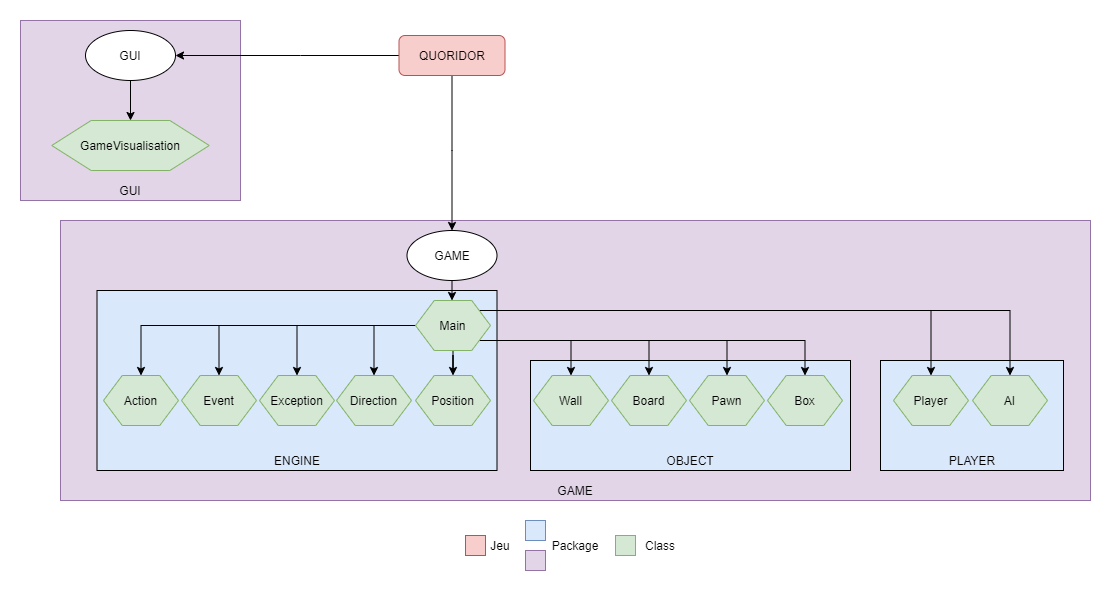

The diagram above was exported from draw.io. Its source (the exported page's mxGraphModel, read from the mxfile embedded in the PNG):
<mxGraphModel dx="1422" dy="822" grid="1" gridSize="10" guides="1" tooltips="1" connect="1" arrows="1" fold="1" page="1" pageScale="1" pageWidth="1169" pageHeight="827" math="0" shadow="0">
  <root>
    <mxCell id="0" />
    <mxCell id="1" parent="0" />
    <mxCell id="979SFHp8Gan3rUKtqZ14-6" value="" style="rounded=0;whiteSpace=wrap;html=1;fontSize=23;fillColor=#e1d5e7;strokeColor=#9673a6;" vertex="1" parent="1">
      <mxGeometry x="70" y="270" width="1030" height="280" as="geometry" />
    </mxCell>
    <mxCell id="HkK0ofrzrICx_jovYAmd-66" value="" style="rounded=0;whiteSpace=wrap;html=1;fontSize=23;fillColor=#e1d5e7;strokeColor=#9673a6;" parent="1" vertex="1">
      <mxGeometry x="30" y="70" width="220" height="180" as="geometry" />
    </mxCell>
    <mxCell id="HkK0ofrzrICx_jovYAmd-65" value="" style="rounded=0;whiteSpace=wrap;html=1;fontSize=23;fillColor=#dae8fc;strokeColor=#000000;" parent="1" vertex="1">
      <mxGeometry x="890" y="410" width="183" height="110" as="geometry" />
    </mxCell>
    <mxCell id="HkK0ofrzrICx_jovYAmd-64" value="" style="rounded=0;whiteSpace=wrap;html=1;fontSize=23;fillColor=#dae8fc;strokeColor=#000000;" parent="1" vertex="1">
      <mxGeometry x="540" y="410" width="320" height="110" as="geometry" />
    </mxCell>
    <mxCell id="HkK0ofrzrICx_jovYAmd-63" value="" style="rounded=0;whiteSpace=wrap;html=1;fontSize=23;fillColor=#dae8fc;strokeColor=#000000;" parent="1" vertex="1">
      <mxGeometry x="106.5" y="340" width="400" height="180" as="geometry" />
    </mxCell>
    <mxCell id="HkK0ofrzrICx_jovYAmd-13" style="edgeStyle=orthogonalEdgeStyle;rounded=0;orthogonalLoop=1;jettySize=auto;html=1;entryX=1;entryY=0.5;entryDx=0;entryDy=0;" parent="1" source="HkK0ofrzrICx_jovYAmd-1" target="HkK0ofrzrICx_jovYAmd-3" edge="1">
      <mxGeometry relative="1" as="geometry">
        <Array as="points">
          <mxPoint x="310" y="105" />
          <mxPoint x="310" y="105" />
        </Array>
      </mxGeometry>
    </mxCell>
    <mxCell id="HkK0ofrzrICx_jovYAmd-14" style="edgeStyle=orthogonalEdgeStyle;rounded=0;orthogonalLoop=1;jettySize=auto;html=1;" parent="1" source="HkK0ofrzrICx_jovYAmd-1" target="HkK0ofrzrICx_jovYAmd-4" edge="1">
      <mxGeometry relative="1" as="geometry">
        <Array as="points">
          <mxPoint x="462" y="200" />
          <mxPoint x="462" y="200" />
        </Array>
      </mxGeometry>
    </mxCell>
    <mxCell id="HkK0ofrzrICx_jovYAmd-1" value="QUORIDOR" style="rounded=1;whiteSpace=wrap;html=1;fillColor=#f8cecc;strokeColor=#b85450;" parent="1" vertex="1">
      <mxGeometry x="408.5" y="85" width="106" height="40" as="geometry" />
    </mxCell>
    <mxCell id="HkK0ofrzrICx_jovYAmd-55" style="edgeStyle=orthogonalEdgeStyle;rounded=0;orthogonalLoop=1;jettySize=auto;html=1;entryX=0.5;entryY=0;entryDx=0;entryDy=0;" parent="1" source="HkK0ofrzrICx_jovYAmd-3" target="HkK0ofrzrICx_jovYAmd-54" edge="1">
      <mxGeometry relative="1" as="geometry" />
    </mxCell>
    <mxCell id="HkK0ofrzrICx_jovYAmd-3" value="GUI" style="ellipse;whiteSpace=wrap;html=1;" parent="1" vertex="1">
      <mxGeometry x="95" y="80" width="90" height="50" as="geometry" />
    </mxCell>
    <mxCell id="979SFHp8Gan3rUKtqZ14-1" style="edgeStyle=orthogonalEdgeStyle;rounded=0;orthogonalLoop=1;jettySize=auto;html=1;" edge="1" parent="1" source="HkK0ofrzrICx_jovYAmd-4" target="HkK0ofrzrICx_jovYAmd-31">
      <mxGeometry relative="1" as="geometry">
        <Array as="points">
          <mxPoint x="463" y="285" />
        </Array>
      </mxGeometry>
    </mxCell>
    <mxCell id="HkK0ofrzrICx_jovYAmd-4" value="GAME" style="ellipse;whiteSpace=wrap;html=1;" parent="1" vertex="1">
      <mxGeometry x="416.5" y="280" width="90" height="50" as="geometry" />
    </mxCell>
    <mxCell id="HkK0ofrzrICx_jovYAmd-5" value="" style="rounded=0;whiteSpace=wrap;html=1;fillColor=#f8cecc;strokeColor=#b85450;" parent="1" vertex="1">
      <mxGeometry x="475" y="585" width="20" height="20" as="geometry" />
    </mxCell>
    <mxCell id="HkK0ofrzrICx_jovYAmd-6" value="Jeu" style="text;html=1;strokeColor=none;fillColor=none;align=center;verticalAlign=middle;whiteSpace=wrap;rounded=0;" parent="1" vertex="1">
      <mxGeometry x="495" y="585" width="30" height="20" as="geometry" />
    </mxCell>
    <mxCell id="HkK0ofrzrICx_jovYAmd-7" value="" style="rounded=0;whiteSpace=wrap;html=1;fillColor=#dae8fc;strokeColor=#6c8ebf;" parent="1" vertex="1">
      <mxGeometry x="535" y="570" width="20" height="20" as="geometry" />
    </mxCell>
    <mxCell id="HkK0ofrzrICx_jovYAmd-8" value="Package" style="text;html=1;strokeColor=none;fillColor=none;align=center;verticalAlign=middle;whiteSpace=wrap;rounded=0;" parent="1" vertex="1">
      <mxGeometry x="555" y="585" width="60" height="20" as="geometry" />
    </mxCell>
    <mxCell id="HkK0ofrzrICx_jovYAmd-11" value="" style="rounded=0;whiteSpace=wrap;html=1;fillColor=#d5e8d4;strokeColor=#82b366;" parent="1" vertex="1">
      <mxGeometry x="625" y="585" width="20" height="20" as="geometry" />
    </mxCell>
    <mxCell id="HkK0ofrzrICx_jovYAmd-12" value="Class" style="text;html=1;strokeColor=none;fillColor=none;align=center;verticalAlign=middle;whiteSpace=wrap;rounded=0;" parent="1" vertex="1">
      <mxGeometry x="645" y="585" width="50" height="20" as="geometry" />
    </mxCell>
    <mxCell id="HkK0ofrzrICx_jovYAmd-24" value="Action" style="shape=hexagon;perimeter=hexagonPerimeter2;whiteSpace=wrap;html=1;fillColor=#d5e8d4;strokeColor=#82b366;" parent="1" vertex="1">
      <mxGeometry x="113" y="425" width="75" height="50" as="geometry" />
    </mxCell>
    <mxCell id="HkK0ofrzrICx_jovYAmd-25" value="Event" style="shape=hexagon;perimeter=hexagonPerimeter2;whiteSpace=wrap;html=1;fillColor=#d5e8d4;strokeColor=#82b366;" parent="1" vertex="1">
      <mxGeometry x="191" y="425" width="75" height="50" as="geometry" />
    </mxCell>
    <mxCell id="HkK0ofrzrICx_jovYAmd-26" value="Exception" style="shape=hexagon;perimeter=hexagonPerimeter2;whiteSpace=wrap;html=1;fillColor=#d5e8d4;strokeColor=#82b366;" parent="1" vertex="1">
      <mxGeometry x="269" y="425" width="75" height="50" as="geometry" />
    </mxCell>
    <mxCell id="HkK0ofrzrICx_jovYAmd-27" value="Board" style="shape=hexagon;perimeter=hexagonPerimeter2;whiteSpace=wrap;html=1;fillColor=#d5e8d4;strokeColor=#82b366;" parent="1" vertex="1">
      <mxGeometry x="621" y="425" width="75" height="50" as="geometry" />
    </mxCell>
    <mxCell id="HkK0ofrzrICx_jovYAmd-28" value="Player" style="shape=hexagon;perimeter=hexagonPerimeter2;whiteSpace=wrap;html=1;fillColor=#d5e8d4;strokeColor=#82b366;" parent="1" vertex="1">
      <mxGeometry x="903" y="425" width="75" height="50" as="geometry" />
    </mxCell>
    <mxCell id="HkK0ofrzrICx_jovYAmd-29" value="Wall" style="shape=hexagon;perimeter=hexagonPerimeter2;whiteSpace=wrap;html=1;fillColor=#d5e8d4;strokeColor=#82b366;" parent="1" vertex="1">
      <mxGeometry x="543" y="425" width="75" height="50" as="geometry" />
    </mxCell>
    <mxCell id="HkK0ofrzrICx_jovYAmd-30" value="Pawn" style="shape=hexagon;perimeter=hexagonPerimeter2;whiteSpace=wrap;html=1;fillColor=#d5e8d4;strokeColor=#82b366;" parent="1" vertex="1">
      <mxGeometry x="699" y="425" width="75" height="50" as="geometry" />
    </mxCell>
    <mxCell id="HkK0ofrzrICx_jovYAmd-35" style="edgeStyle=orthogonalEdgeStyle;rounded=0;orthogonalLoop=1;jettySize=auto;html=1;entryX=0.5;entryY=0;entryDx=0;entryDy=0;" parent="1" source="HkK0ofrzrICx_jovYAmd-31" edge="1">
      <mxGeometry relative="1" as="geometry">
        <mxPoint x="150.5" y="425" as="targetPoint" />
      </mxGeometry>
    </mxCell>
    <mxCell id="HkK0ofrzrICx_jovYAmd-37" style="edgeStyle=orthogonalEdgeStyle;rounded=0;orthogonalLoop=1;jettySize=auto;html=1;entryX=0.5;entryY=0;entryDx=0;entryDy=0;" parent="1" source="HkK0ofrzrICx_jovYAmd-31" target="HkK0ofrzrICx_jovYAmd-26" edge="1">
      <mxGeometry relative="1" as="geometry" />
    </mxCell>
    <mxCell id="HkK0ofrzrICx_jovYAmd-38" style="edgeStyle=orthogonalEdgeStyle;rounded=0;orthogonalLoop=1;jettySize=auto;html=1;entryX=0.5;entryY=0;entryDx=0;entryDy=0;" parent="1" source="HkK0ofrzrICx_jovYAmd-31" target="HkK0ofrzrICx_jovYAmd-33" edge="1">
      <mxGeometry relative="1" as="geometry" />
    </mxCell>
    <mxCell id="HkK0ofrzrICx_jovYAmd-45" style="edgeStyle=orthogonalEdgeStyle;rounded=0;orthogonalLoop=1;jettySize=auto;html=1;entryX=0.5;entryY=0;entryDx=0;entryDy=0;" parent="1" source="HkK0ofrzrICx_jovYAmd-31" target="HkK0ofrzrICx_jovYAmd-28" edge="1">
      <mxGeometry relative="1" as="geometry">
        <Array as="points">
          <mxPoint x="941" y="360" />
        </Array>
      </mxGeometry>
    </mxCell>
    <mxCell id="HkK0ofrzrICx_jovYAmd-53" style="edgeStyle=orthogonalEdgeStyle;rounded=0;orthogonalLoop=1;jettySize=auto;html=1;" parent="1" source="HkK0ofrzrICx_jovYAmd-31" target="HkK0ofrzrICx_jovYAmd-52" edge="1">
      <mxGeometry relative="1" as="geometry" />
    </mxCell>
    <mxCell id="HkK0ofrzrICx_jovYAmd-56" style="edgeStyle=orthogonalEdgeStyle;rounded=0;orthogonalLoop=1;jettySize=auto;html=1;entryX=0.5;entryY=0;entryDx=0;entryDy=0;" parent="1" source="HkK0ofrzrICx_jovYAmd-31" target="HkK0ofrzrICx_jovYAmd-29" edge="1">
      <mxGeometry relative="1" as="geometry">
        <Array as="points">
          <mxPoint x="542" y="390" />
          <mxPoint x="581" y="390" />
        </Array>
      </mxGeometry>
    </mxCell>
    <mxCell id="HkK0ofrzrICx_jovYAmd-57" style="edgeStyle=orthogonalEdgeStyle;rounded=0;orthogonalLoop=1;jettySize=auto;html=1;entryX=0.5;entryY=0;entryDx=0;entryDy=0;" parent="1" source="HkK0ofrzrICx_jovYAmd-31" target="HkK0ofrzrICx_jovYAmd-27" edge="1">
      <mxGeometry relative="1" as="geometry">
        <Array as="points">
          <mxPoint x="542" y="390" />
          <mxPoint x="659" y="390" />
        </Array>
      </mxGeometry>
    </mxCell>
    <mxCell id="HkK0ofrzrICx_jovYAmd-58" style="edgeStyle=orthogonalEdgeStyle;rounded=0;orthogonalLoop=1;jettySize=auto;html=1;entryX=0.5;entryY=0;entryDx=0;entryDy=0;" parent="1" source="HkK0ofrzrICx_jovYAmd-31" target="HkK0ofrzrICx_jovYAmd-30" edge="1">
      <mxGeometry relative="1" as="geometry">
        <Array as="points">
          <mxPoint x="542" y="390" />
          <mxPoint x="737" y="390" />
        </Array>
      </mxGeometry>
    </mxCell>
    <mxCell id="HkK0ofrzrICx_jovYAmd-60" style="edgeStyle=orthogonalEdgeStyle;rounded=0;orthogonalLoop=1;jettySize=auto;html=1;entryX=0.5;entryY=0;entryDx=0;entryDy=0;" parent="1" source="HkK0ofrzrICx_jovYAmd-31" target="HkK0ofrzrICx_jovYAmd-50" edge="1">
      <mxGeometry relative="1" as="geometry">
        <Array as="points">
          <mxPoint x="542" y="390" />
          <mxPoint x="815" y="390" />
        </Array>
      </mxGeometry>
    </mxCell>
    <mxCell id="979SFHp8Gan3rUKtqZ14-2" style="edgeStyle=orthogonalEdgeStyle;rounded=0;orthogonalLoop=1;jettySize=auto;html=1;entryX=0.5;entryY=0;entryDx=0;entryDy=0;" edge="1" parent="1" source="HkK0ofrzrICx_jovYAmd-31" target="HkK0ofrzrICx_jovYAmd-32">
      <mxGeometry relative="1" as="geometry">
        <Array as="points">
          <mxPoint x="1020" y="360" />
        </Array>
      </mxGeometry>
    </mxCell>
    <mxCell id="979SFHp8Gan3rUKtqZ14-8" style="edgeStyle=orthogonalEdgeStyle;rounded=0;orthogonalLoop=1;jettySize=auto;html=1;entryX=0.5;entryY=0;entryDx=0;entryDy=0;" edge="1" parent="1" source="HkK0ofrzrICx_jovYAmd-31" target="HkK0ofrzrICx_jovYAmd-25">
      <mxGeometry relative="1" as="geometry" />
    </mxCell>
    <mxCell id="HkK0ofrzrICx_jovYAmd-31" value="Main" style="shape=hexagon;perimeter=hexagonPerimeter2;whiteSpace=wrap;html=1;fillColor=#d5e8d4;strokeColor=#82b366;" parent="1" vertex="1">
      <mxGeometry x="425" y="350" width="75" height="50" as="geometry" />
    </mxCell>
    <mxCell id="HkK0ofrzrICx_jovYAmd-32" value="AI" style="shape=hexagon;perimeter=hexagonPerimeter2;whiteSpace=wrap;html=1;fillColor=#d5e8d4;strokeColor=#82b366;" parent="1" vertex="1">
      <mxGeometry x="982" y="425" width="75" height="50" as="geometry" />
    </mxCell>
    <mxCell id="HkK0ofrzrICx_jovYAmd-33" value="Direction" style="shape=hexagon;perimeter=hexagonPerimeter2;whiteSpace=wrap;html=1;fillColor=#d5e8d4;strokeColor=#82b366;" parent="1" vertex="1">
      <mxGeometry x="346" y="425" width="75" height="50" as="geometry" />
    </mxCell>
    <mxCell id="HkK0ofrzrICx_jovYAmd-50" value="Box" style="shape=hexagon;perimeter=hexagonPerimeter2;whiteSpace=wrap;html=1;fillColor=#d5e8d4;strokeColor=#82b366;" parent="1" vertex="1">
      <mxGeometry x="777" y="425" width="75" height="50" as="geometry" />
    </mxCell>
    <mxCell id="HkK0ofrzrICx_jovYAmd-52" value="Position" style="shape=hexagon;perimeter=hexagonPerimeter2;whiteSpace=wrap;html=1;fillColor=#d5e8d4;strokeColor=#82b366;" parent="1" vertex="1">
      <mxGeometry x="425" y="425" width="75" height="50" as="geometry" />
    </mxCell>
    <mxCell id="HkK0ofrzrICx_jovYAmd-54" value="GameVisualisation" style="shape=hexagon;perimeter=hexagonPerimeter2;whiteSpace=wrap;html=1;fillColor=#d5e8d4;strokeColor=#82b366;" parent="1" vertex="1">
      <mxGeometry x="61.25" y="170" width="157.5" height="50" as="geometry" />
    </mxCell>
    <mxCell id="979SFHp8Gan3rUKtqZ14-3" value="ENGINE" style="text;html=1;strokeColor=none;fillColor=none;align=center;verticalAlign=middle;whiteSpace=wrap;rounded=0;" vertex="1" parent="1">
      <mxGeometry x="266.5" y="500" width="80" height="20" as="geometry" />
    </mxCell>
    <mxCell id="979SFHp8Gan3rUKtqZ14-4" value="OBJECT" style="text;html=1;strokeColor=none;fillColor=none;align=center;verticalAlign=middle;whiteSpace=wrap;rounded=0;" vertex="1" parent="1">
      <mxGeometry x="660" y="500" width="80" height="20" as="geometry" />
    </mxCell>
    <mxCell id="979SFHp8Gan3rUKtqZ14-5" value="PLAYER" style="text;html=1;strokeColor=none;fillColor=none;align=center;verticalAlign=middle;whiteSpace=wrap;rounded=0;" vertex="1" parent="1">
      <mxGeometry x="941.5" y="500" width="80" height="20" as="geometry" />
    </mxCell>
    <mxCell id="979SFHp8Gan3rUKtqZ14-9" value="" style="rounded=0;whiteSpace=wrap;html=1;fillColor=#e1d5e7;strokeColor=#9673a6;" vertex="1" parent="1">
      <mxGeometry x="535" y="600" width="20" height="20" as="geometry" />
    </mxCell>
    <mxCell id="979SFHp8Gan3rUKtqZ14-14" value="GAME" style="text;html=1;strokeColor=none;fillColor=none;align=center;verticalAlign=middle;whiteSpace=wrap;rounded=0;" vertex="1" parent="1">
      <mxGeometry x="545" y="530" width="80" height="20" as="geometry" />
    </mxCell>
    <mxCell id="979SFHp8Gan3rUKtqZ14-15" value="GUI" style="text;html=1;strokeColor=none;fillColor=none;align=center;verticalAlign=middle;whiteSpace=wrap;rounded=0;" vertex="1" parent="1">
      <mxGeometry x="100" y="230" width="80" height="20" as="geometry" />
    </mxCell>
  </root>
</mxGraphModel>